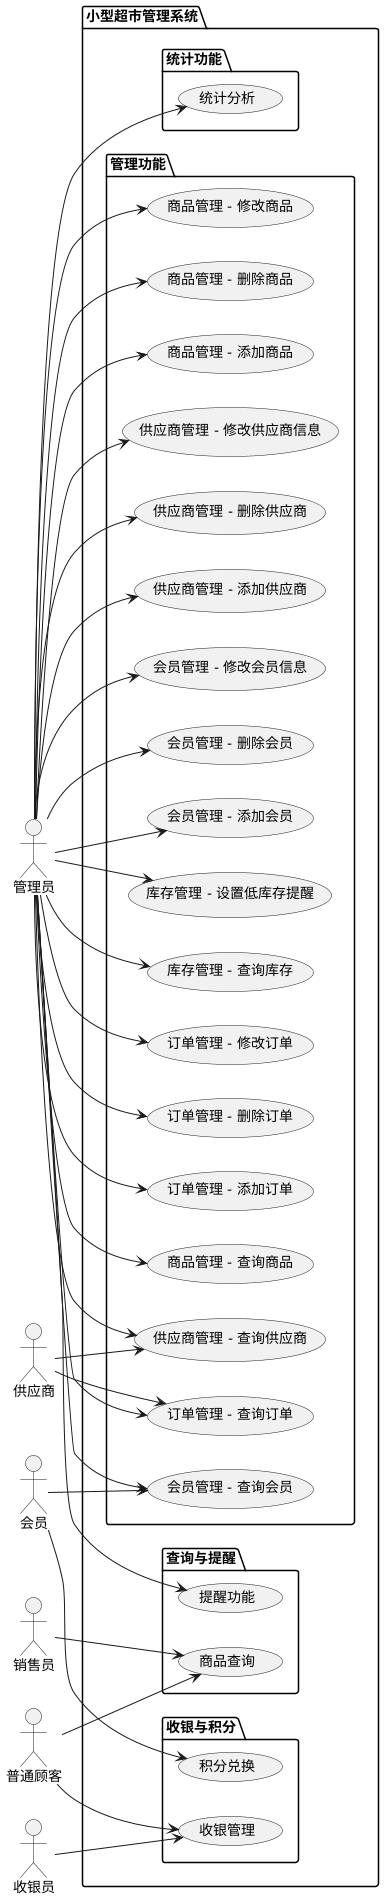

The diagram above was rendered by PlantUML. Its source (embedded in the PNG):
@startuml
left to right direction

actor 管理员 as Admin
actor 收银员 as Cashier
actor 销售员 as Salesperson
actor 供应商 as Supplier
actor 会员 as Member
actor 普通顾客 as Customer

package "小型超市管理系统" {

    package "管理功能" {
        usecase "商品管理 - 添加商品" as AddProduct
        usecase "商品管理 - 删除商品" as DeleteProduct
        usecase "商品管理 - 修改商品" as UpdateProduct
        usecase "商品管理 - 查询商品" as QueryProduct

        usecase "订单管理 - 添加订单" as AddOrder
        usecase "订单管理 - 删除订单" as DeleteOrder
        usecase "订单管理 - 修改订单" as UpdateOrder
        usecase "订单管理 - 查询订单" as QueryOrder

        usecase "库存管理 - 查询库存" as QueryInventory
        usecase "库存管理 - 设置低库存提醒" as LowStockNotification

        usecase "会员管理 - 添加会员" as AddMember
        usecase "会员管理 - 删除会员" as DeleteMember
        usecase "会员管理 - 修改会员信息" as UpdateMember
        usecase "会员管理 - 查询会员" as QueryMember

        usecase "供应商管理 - 添加供应商" as AddSupplier
        usecase "供应商管理 - 删除供应商" as DeleteSupplier
        usecase "供应商管理 - 修改供应商信息" as UpdateSupplier
        usecase "供应商管理 - 查询供应商" as QuerySupplier
    }

    package "收银与积分" {
        usecase "收银管理" as CashierManagement
        usecase "积分兑换" as PointExchange
    }

    package "查询与提醒" {
        usecase "商品查询" as ProductQuery
        usecase "提醒功能" as Notification
    }

    package "统计功能" {
        usecase "统计分析" as Analytics
    }
}

Admin --> AddProduct
Admin --> DeleteProduct
Admin --> UpdateProduct
Admin --> QueryProduct

Admin --> AddOrder
Admin --> DeleteOrder
Admin --> UpdateOrder
Admin --> QueryOrder

Admin --> QueryInventory
Admin --> LowStockNotification

Admin --> AddMember
Admin --> DeleteMember
Admin --> UpdateMember
Admin --> QueryMember

Admin --> AddSupplier
Admin --> DeleteSupplier
Admin --> UpdateSupplier
Admin --> QuerySupplier

Admin --> Notification
Admin --> Analytics

Cashier --> CashierManagement
Salesperson --> ProductQuery

Supplier --> QuerySupplier
Supplier --> QueryOrder

Member --> QueryMember
Member --> PointExchange

Customer --> ProductQuery
Customer --> CashierManagement
@enduml